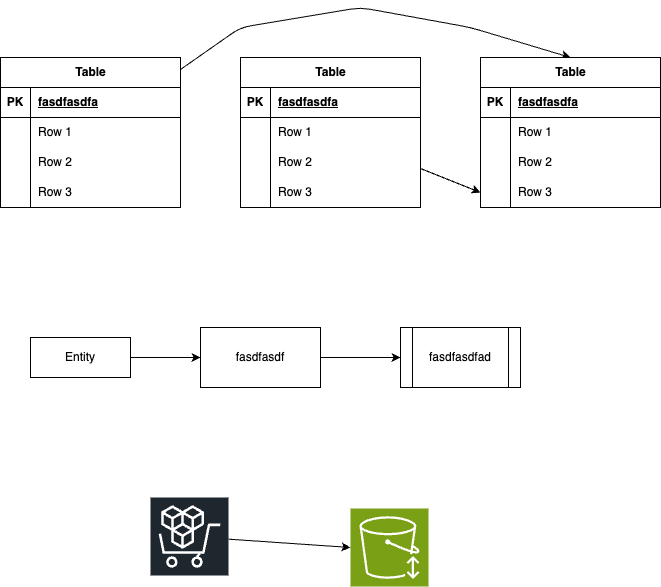

The diagram above was exported from draw.io. Its source (the exported page's mxGraphModel, read from the mxfile embedded in the PNG):
<mxGraphModel dx="1077" dy="827" grid="1" gridSize="10" guides="1" tooltips="1" connect="1" arrows="1" fold="1" page="1" pageScale="1" pageWidth="850" pageHeight="1100" math="0" shadow="0">
  <root>
    <mxCell id="0" />
    <mxCell id="1" parent="0" />
    <mxCell id="87" style="edgeStyle=none;html=1;entryX=0.5;entryY=0;entryDx=0;entryDy=0;" edge="1" parent="1" source="15" target="67">
      <mxGeometry relative="1" as="geometry">
        <Array as="points">
          <mxPoint x="270" y="30" />
          <mxPoint x="390" y="10" />
          <mxPoint x="500" y="30" />
        </Array>
      </mxGeometry>
    </mxCell>
    <mxCell id="15" value="Table" style="shape=table;startSize=30;container=1;collapsible=1;childLayout=tableLayout;fixedRows=1;rowLines=0;fontStyle=1;align=center;resizeLast=1;html=1;" vertex="1" parent="1">
      <mxGeometry x="30" y="60" width="180" height="150" as="geometry" />
    </mxCell>
    <mxCell id="16" value="" style="shape=tableRow;horizontal=0;startSize=0;swimlaneHead=0;swimlaneBody=0;fillColor=none;collapsible=0;dropTarget=0;points=[[0,0.5],[1,0.5]];portConstraint=eastwest;top=0;left=0;right=0;bottom=1;" vertex="1" parent="15">
      <mxGeometry y="30" width="180" height="30" as="geometry" />
    </mxCell>
    <mxCell id="17" value="PK" style="shape=partialRectangle;connectable=0;fillColor=none;top=0;left=0;bottom=0;right=0;fontStyle=1;overflow=hidden;whiteSpace=wrap;html=1;" vertex="1" parent="16">
      <mxGeometry width="30" height="30" as="geometry">
        <mxRectangle width="30" height="30" as="alternateBounds" />
      </mxGeometry>
    </mxCell>
    <mxCell id="18" value="fasdfasdfa" style="shape=partialRectangle;connectable=0;fillColor=none;top=0;left=0;bottom=0;right=0;align=left;spacingLeft=6;fontStyle=5;overflow=hidden;whiteSpace=wrap;html=1;" vertex="1" parent="16">
      <mxGeometry x="30" width="150" height="30" as="geometry">
        <mxRectangle width="150" height="30" as="alternateBounds" />
      </mxGeometry>
    </mxCell>
    <mxCell id="19" value="" style="shape=tableRow;horizontal=0;startSize=0;swimlaneHead=0;swimlaneBody=0;fillColor=none;collapsible=0;dropTarget=0;points=[[0,0.5],[1,0.5]];portConstraint=eastwest;top=0;left=0;right=0;bottom=0;" vertex="1" parent="15">
      <mxGeometry y="60" width="180" height="30" as="geometry" />
    </mxCell>
    <mxCell id="20" value="" style="shape=partialRectangle;connectable=0;fillColor=none;top=0;left=0;bottom=0;right=0;editable=1;overflow=hidden;whiteSpace=wrap;html=1;" vertex="1" parent="19">
      <mxGeometry width="30" height="30" as="geometry">
        <mxRectangle width="30" height="30" as="alternateBounds" />
      </mxGeometry>
    </mxCell>
    <mxCell id="21" value="Row 1" style="shape=partialRectangle;connectable=0;fillColor=none;top=0;left=0;bottom=0;right=0;align=left;spacingLeft=6;overflow=hidden;whiteSpace=wrap;html=1;" vertex="1" parent="19">
      <mxGeometry x="30" width="150" height="30" as="geometry">
        <mxRectangle width="150" height="30" as="alternateBounds" />
      </mxGeometry>
    </mxCell>
    <mxCell id="22" value="" style="shape=tableRow;horizontal=0;startSize=0;swimlaneHead=0;swimlaneBody=0;fillColor=none;collapsible=0;dropTarget=0;points=[[0,0.5],[1,0.5]];portConstraint=eastwest;top=0;left=0;right=0;bottom=0;" vertex="1" parent="15">
      <mxGeometry y="90" width="180" height="30" as="geometry" />
    </mxCell>
    <mxCell id="23" value="" style="shape=partialRectangle;connectable=0;fillColor=none;top=0;left=0;bottom=0;right=0;editable=1;overflow=hidden;whiteSpace=wrap;html=1;" vertex="1" parent="22">
      <mxGeometry width="30" height="30" as="geometry">
        <mxRectangle width="30" height="30" as="alternateBounds" />
      </mxGeometry>
    </mxCell>
    <mxCell id="24" value="Row 2" style="shape=partialRectangle;connectable=0;fillColor=none;top=0;left=0;bottom=0;right=0;align=left;spacingLeft=6;overflow=hidden;whiteSpace=wrap;html=1;" vertex="1" parent="22">
      <mxGeometry x="30" width="150" height="30" as="geometry">
        <mxRectangle width="150" height="30" as="alternateBounds" />
      </mxGeometry>
    </mxCell>
    <mxCell id="25" value="" style="shape=tableRow;horizontal=0;startSize=0;swimlaneHead=0;swimlaneBody=0;fillColor=none;collapsible=0;dropTarget=0;points=[[0,0.5],[1,0.5]];portConstraint=eastwest;top=0;left=0;right=0;bottom=0;" vertex="1" parent="15">
      <mxGeometry y="120" width="180" height="30" as="geometry" />
    </mxCell>
    <mxCell id="26" value="" style="shape=partialRectangle;connectable=0;fillColor=none;top=0;left=0;bottom=0;right=0;editable=1;overflow=hidden;whiteSpace=wrap;html=1;" vertex="1" parent="25">
      <mxGeometry width="30" height="30" as="geometry">
        <mxRectangle width="30" height="30" as="alternateBounds" />
      </mxGeometry>
    </mxCell>
    <mxCell id="27" value="Row 3" style="shape=partialRectangle;connectable=0;fillColor=none;top=0;left=0;bottom=0;right=0;align=left;spacingLeft=6;overflow=hidden;whiteSpace=wrap;html=1;" vertex="1" parent="25">
      <mxGeometry x="30" width="150" height="30" as="geometry">
        <mxRectangle width="150" height="30" as="alternateBounds" />
      </mxGeometry>
    </mxCell>
    <mxCell id="88" style="edgeStyle=none;html=1;entryX=0;entryY=0.5;entryDx=0;entryDy=0;" edge="1" parent="1" source="54" target="77">
      <mxGeometry relative="1" as="geometry" />
    </mxCell>
    <mxCell id="54" value="Table" style="shape=table;startSize=30;container=1;collapsible=1;childLayout=tableLayout;fixedRows=1;rowLines=0;fontStyle=1;align=center;resizeLast=1;html=1;" vertex="1" parent="1">
      <mxGeometry x="270" y="60" width="180" height="150" as="geometry" />
    </mxCell>
    <mxCell id="55" value="" style="shape=tableRow;horizontal=0;startSize=0;swimlaneHead=0;swimlaneBody=0;fillColor=none;collapsible=0;dropTarget=0;points=[[0,0.5],[1,0.5]];portConstraint=eastwest;top=0;left=0;right=0;bottom=1;" vertex="1" parent="54">
      <mxGeometry y="30" width="180" height="30" as="geometry" />
    </mxCell>
    <mxCell id="56" value="PK" style="shape=partialRectangle;connectable=0;fillColor=none;top=0;left=0;bottom=0;right=0;fontStyle=1;overflow=hidden;whiteSpace=wrap;html=1;" vertex="1" parent="55">
      <mxGeometry width="30" height="30" as="geometry">
        <mxRectangle width="30" height="30" as="alternateBounds" />
      </mxGeometry>
    </mxCell>
    <mxCell id="57" value="fasdfasdfa" style="shape=partialRectangle;connectable=0;fillColor=none;top=0;left=0;bottom=0;right=0;align=left;spacingLeft=6;fontStyle=5;overflow=hidden;whiteSpace=wrap;html=1;" vertex="1" parent="55">
      <mxGeometry x="30" width="150" height="30" as="geometry">
        <mxRectangle width="150" height="30" as="alternateBounds" />
      </mxGeometry>
    </mxCell>
    <mxCell id="58" value="" style="shape=tableRow;horizontal=0;startSize=0;swimlaneHead=0;swimlaneBody=0;fillColor=none;collapsible=0;dropTarget=0;points=[[0,0.5],[1,0.5]];portConstraint=eastwest;top=0;left=0;right=0;bottom=0;" vertex="1" parent="54">
      <mxGeometry y="60" width="180" height="30" as="geometry" />
    </mxCell>
    <mxCell id="59" value="" style="shape=partialRectangle;connectable=0;fillColor=none;top=0;left=0;bottom=0;right=0;editable=1;overflow=hidden;whiteSpace=wrap;html=1;" vertex="1" parent="58">
      <mxGeometry width="30" height="30" as="geometry">
        <mxRectangle width="30" height="30" as="alternateBounds" />
      </mxGeometry>
    </mxCell>
    <mxCell id="60" value="Row 1" style="shape=partialRectangle;connectable=0;fillColor=none;top=0;left=0;bottom=0;right=0;align=left;spacingLeft=6;overflow=hidden;whiteSpace=wrap;html=1;" vertex="1" parent="58">
      <mxGeometry x="30" width="150" height="30" as="geometry">
        <mxRectangle width="150" height="30" as="alternateBounds" />
      </mxGeometry>
    </mxCell>
    <mxCell id="61" value="" style="shape=tableRow;horizontal=0;startSize=0;swimlaneHead=0;swimlaneBody=0;fillColor=none;collapsible=0;dropTarget=0;points=[[0,0.5],[1,0.5]];portConstraint=eastwest;top=0;left=0;right=0;bottom=0;" vertex="1" parent="54">
      <mxGeometry y="90" width="180" height="30" as="geometry" />
    </mxCell>
    <mxCell id="62" value="" style="shape=partialRectangle;connectable=0;fillColor=none;top=0;left=0;bottom=0;right=0;editable=1;overflow=hidden;whiteSpace=wrap;html=1;" vertex="1" parent="61">
      <mxGeometry width="30" height="30" as="geometry">
        <mxRectangle width="30" height="30" as="alternateBounds" />
      </mxGeometry>
    </mxCell>
    <mxCell id="63" value="Row 2" style="shape=partialRectangle;connectable=0;fillColor=none;top=0;left=0;bottom=0;right=0;align=left;spacingLeft=6;overflow=hidden;whiteSpace=wrap;html=1;" vertex="1" parent="61">
      <mxGeometry x="30" width="150" height="30" as="geometry">
        <mxRectangle width="150" height="30" as="alternateBounds" />
      </mxGeometry>
    </mxCell>
    <mxCell id="64" value="" style="shape=tableRow;horizontal=0;startSize=0;swimlaneHead=0;swimlaneBody=0;fillColor=none;collapsible=0;dropTarget=0;points=[[0,0.5],[1,0.5]];portConstraint=eastwest;top=0;left=0;right=0;bottom=0;" vertex="1" parent="54">
      <mxGeometry y="120" width="180" height="30" as="geometry" />
    </mxCell>
    <mxCell id="65" value="" style="shape=partialRectangle;connectable=0;fillColor=none;top=0;left=0;bottom=0;right=0;editable=1;overflow=hidden;whiteSpace=wrap;html=1;" vertex="1" parent="64">
      <mxGeometry width="30" height="30" as="geometry">
        <mxRectangle width="30" height="30" as="alternateBounds" />
      </mxGeometry>
    </mxCell>
    <mxCell id="66" value="Row 3" style="shape=partialRectangle;connectable=0;fillColor=none;top=0;left=0;bottom=0;right=0;align=left;spacingLeft=6;overflow=hidden;whiteSpace=wrap;html=1;" vertex="1" parent="64">
      <mxGeometry x="30" width="150" height="30" as="geometry">
        <mxRectangle width="150" height="30" as="alternateBounds" />
      </mxGeometry>
    </mxCell>
    <mxCell id="67" value="Table" style="shape=table;startSize=30;container=1;collapsible=1;childLayout=tableLayout;fixedRows=1;rowLines=0;fontStyle=1;align=center;resizeLast=1;html=1;" vertex="1" parent="1">
      <mxGeometry x="510" y="60" width="180" height="150" as="geometry" />
    </mxCell>
    <mxCell id="68" value="" style="shape=tableRow;horizontal=0;startSize=0;swimlaneHead=0;swimlaneBody=0;fillColor=none;collapsible=0;dropTarget=0;points=[[0,0.5],[1,0.5]];portConstraint=eastwest;top=0;left=0;right=0;bottom=1;" vertex="1" parent="67">
      <mxGeometry y="30" width="180" height="30" as="geometry" />
    </mxCell>
    <mxCell id="69" value="PK" style="shape=partialRectangle;connectable=0;fillColor=none;top=0;left=0;bottom=0;right=0;fontStyle=1;overflow=hidden;whiteSpace=wrap;html=1;" vertex="1" parent="68">
      <mxGeometry width="30" height="30" as="geometry">
        <mxRectangle width="30" height="30" as="alternateBounds" />
      </mxGeometry>
    </mxCell>
    <mxCell id="70" value="fasdfasdfa" style="shape=partialRectangle;connectable=0;fillColor=none;top=0;left=0;bottom=0;right=0;align=left;spacingLeft=6;fontStyle=5;overflow=hidden;whiteSpace=wrap;html=1;" vertex="1" parent="68">
      <mxGeometry x="30" width="150" height="30" as="geometry">
        <mxRectangle width="150" height="30" as="alternateBounds" />
      </mxGeometry>
    </mxCell>
    <mxCell id="71" value="" style="shape=tableRow;horizontal=0;startSize=0;swimlaneHead=0;swimlaneBody=0;fillColor=none;collapsible=0;dropTarget=0;points=[[0,0.5],[1,0.5]];portConstraint=eastwest;top=0;left=0;right=0;bottom=0;" vertex="1" parent="67">
      <mxGeometry y="60" width="180" height="30" as="geometry" />
    </mxCell>
    <mxCell id="72" value="" style="shape=partialRectangle;connectable=0;fillColor=none;top=0;left=0;bottom=0;right=0;editable=1;overflow=hidden;whiteSpace=wrap;html=1;" vertex="1" parent="71">
      <mxGeometry width="30" height="30" as="geometry">
        <mxRectangle width="30" height="30" as="alternateBounds" />
      </mxGeometry>
    </mxCell>
    <mxCell id="73" value="Row 1" style="shape=partialRectangle;connectable=0;fillColor=none;top=0;left=0;bottom=0;right=0;align=left;spacingLeft=6;overflow=hidden;whiteSpace=wrap;html=1;" vertex="1" parent="71">
      <mxGeometry x="30" width="150" height="30" as="geometry">
        <mxRectangle width="150" height="30" as="alternateBounds" />
      </mxGeometry>
    </mxCell>
    <mxCell id="74" value="" style="shape=tableRow;horizontal=0;startSize=0;swimlaneHead=0;swimlaneBody=0;fillColor=none;collapsible=0;dropTarget=0;points=[[0,0.5],[1,0.5]];portConstraint=eastwest;top=0;left=0;right=0;bottom=0;" vertex="1" parent="67">
      <mxGeometry y="90" width="180" height="30" as="geometry" />
    </mxCell>
    <mxCell id="75" value="" style="shape=partialRectangle;connectable=0;fillColor=none;top=0;left=0;bottom=0;right=0;editable=1;overflow=hidden;whiteSpace=wrap;html=1;" vertex="1" parent="74">
      <mxGeometry width="30" height="30" as="geometry">
        <mxRectangle width="30" height="30" as="alternateBounds" />
      </mxGeometry>
    </mxCell>
    <mxCell id="76" value="Row 2" style="shape=partialRectangle;connectable=0;fillColor=none;top=0;left=0;bottom=0;right=0;align=left;spacingLeft=6;overflow=hidden;whiteSpace=wrap;html=1;" vertex="1" parent="74">
      <mxGeometry x="30" width="150" height="30" as="geometry">
        <mxRectangle width="150" height="30" as="alternateBounds" />
      </mxGeometry>
    </mxCell>
    <mxCell id="77" value="" style="shape=tableRow;horizontal=0;startSize=0;swimlaneHead=0;swimlaneBody=0;fillColor=none;collapsible=0;dropTarget=0;points=[[0,0.5],[1,0.5]];portConstraint=eastwest;top=0;left=0;right=0;bottom=0;" vertex="1" parent="67">
      <mxGeometry y="120" width="180" height="30" as="geometry" />
    </mxCell>
    <mxCell id="78" value="" style="shape=partialRectangle;connectable=0;fillColor=none;top=0;left=0;bottom=0;right=0;editable=1;overflow=hidden;whiteSpace=wrap;html=1;" vertex="1" parent="77">
      <mxGeometry width="30" height="30" as="geometry">
        <mxRectangle width="30" height="30" as="alternateBounds" />
      </mxGeometry>
    </mxCell>
    <mxCell id="79" value="Row 3" style="shape=partialRectangle;connectable=0;fillColor=none;top=0;left=0;bottom=0;right=0;align=left;spacingLeft=6;overflow=hidden;whiteSpace=wrap;html=1;" vertex="1" parent="77">
      <mxGeometry x="30" width="150" height="30" as="geometry">
        <mxRectangle width="150" height="30" as="alternateBounds" />
      </mxGeometry>
    </mxCell>
    <mxCell id="92" value="" style="edgeStyle=none;html=1;" edge="1" parent="1" source="82" target="91">
      <mxGeometry relative="1" as="geometry" />
    </mxCell>
    <mxCell id="82" value="Entity" style="whiteSpace=wrap;html=1;align=center;" vertex="1" parent="1">
      <mxGeometry x="60" y="340" width="100" height="40" as="geometry" />
    </mxCell>
    <mxCell id="94" value="" style="edgeStyle=none;html=1;" edge="1" parent="1" source="91" target="93">
      <mxGeometry relative="1" as="geometry" />
    </mxCell>
    <mxCell id="91" value="fasdfasdf" style="whiteSpace=wrap;html=1;" vertex="1" parent="1">
      <mxGeometry x="230" y="330" width="120" height="60" as="geometry" />
    </mxCell>
    <mxCell id="93" value="fasdfasdfad" style="shape=process;whiteSpace=wrap;html=1;backgroundOutline=1;" vertex="1" parent="1">
      <mxGeometry x="430" y="330" width="120" height="60" as="geometry" />
    </mxCell>
    <mxCell id="95" value="" style="sketch=0;points=[[0,0,0],[0.25,0,0],[0.5,0,0],[0.75,0,0],[1,0,0],[0,1,0],[0.25,1,0],[0.5,1,0],[0.75,1,0],[1,1,0],[0,0.25,0],[0,0.5,0],[0,0.75,0],[1,0.25,0],[1,0.5,0],[1,0.75,0]];gradientDirection=north;outlineConnect=0;fontColor=#232F3E;gradientColor=none;fillColor=#1E262E;strokeColor=#ffffff;dashed=0;verticalLabelPosition=bottom;verticalAlign=top;align=center;html=1;fontSize=12;fontStyle=0;aspect=fixed;shape=mxgraph.aws4.resourceIcon;resIcon=mxgraph.aws4.marketplace;" vertex="1" parent="1">
      <mxGeometry x="180" y="500" width="78" height="78" as="geometry" />
    </mxCell>
    <mxCell id="96" value="" style="sketch=0;points=[[0,0,0],[0.25,0,0],[0.5,0,0],[0.75,0,0],[1,0,0],[0,1,0],[0.25,1,0],[0.5,1,0],[0.75,1,0],[1,1,0],[0,0.25,0],[0,0.5,0],[0,0.75,0],[1,0.25,0],[1,0.5,0],[1,0.75,0]];outlineConnect=0;fontColor=#232F3E;fillColor=#7AA116;strokeColor=#ffffff;dashed=0;verticalLabelPosition=bottom;verticalAlign=top;align=center;html=1;fontSize=12;fontStyle=0;aspect=fixed;shape=mxgraph.aws4.resourceIcon;resIcon=mxgraph.aws4.infrequent_access_storage_class;" vertex="1" parent="1">
      <mxGeometry x="380" y="511" width="78" height="78" as="geometry" />
    </mxCell>
    <mxCell id="97" style="edgeStyle=none;html=1;entryX=0;entryY=0.5;entryDx=0;entryDy=0;entryPerimeter=0;" edge="1" parent="1" source="95" target="96">
      <mxGeometry relative="1" as="geometry" />
    </mxCell>
  </root>
</mxGraphModel>